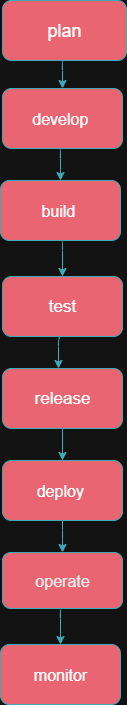

The diagram above was exported from draw.io. Its source (the exported page's mxGraphModel, read from the mxfile embedded in the PNG):
<mxGraphModel dx="872" dy="439" grid="1" gridSize="4" guides="1" tooltips="1" connect="1" arrows="1" fold="1" page="1" pageScale="1" pageWidth="827" pageHeight="1169" math="0" shadow="0">
  <root>
    <object label="" id="0">
      <mxCell />
    </object>
    <mxCell id="1" parent="0" />
    <mxCell id="aTTi356DIjtE82PAmprL-17" style="edgeStyle=orthogonalEdgeStyle;rounded=1;orthogonalLoop=1;jettySize=auto;html=1;exitX=0.5;exitY=1;exitDx=0;exitDy=0;entryX=0.5;entryY=0;entryDx=0;entryDy=0;labelBackgroundColor=none;strokeColor=#028090;fontColor=default;" edge="1" parent="1" source="aTTi356DIjtE82PAmprL-1" target="aTTi356DIjtE82PAmprL-5">
      <mxGeometry relative="1" as="geometry" />
    </mxCell>
    <mxCell id="aTTi356DIjtE82PAmprL-1" value="plan" style="rounded=1;whiteSpace=wrap;labelBackgroundColor=none;fillColor=#F45B69;strokeColor=#028090;fontColor=default;html=1;fontStyle=0;fontSize=18;" vertex="1" parent="1">
      <mxGeometry x="300" y="16" width="124" height="60" as="geometry" />
    </mxCell>
    <mxCell id="aTTi356DIjtE82PAmprL-19" style="edgeStyle=orthogonalEdgeStyle;rounded=1;orthogonalLoop=1;jettySize=auto;html=1;exitX=0.5;exitY=1;exitDx=0;exitDy=0;entryX=0.5;entryY=0;entryDx=0;entryDy=0;labelBackgroundColor=none;strokeColor=#028090;fontColor=default;" edge="1" parent="1" source="aTTi356DIjtE82PAmprL-4" target="aTTi356DIjtE82PAmprL-11">
      <mxGeometry relative="1" as="geometry" />
    </mxCell>
    <mxCell id="aTTi356DIjtE82PAmprL-4" value="&lt;font style=&quot;font-size: 16px;&quot;&gt;build&amp;nbsp;&lt;/font&gt;" style="rounded=1;whiteSpace=wrap;html=1;labelBackgroundColor=none;fillColor=#F45B69;strokeColor=#028090;fontColor=default;" vertex="1" parent="1">
      <mxGeometry x="298" y="196" width="120" height="60" as="geometry" />
    </mxCell>
    <mxCell id="aTTi356DIjtE82PAmprL-18" style="edgeStyle=orthogonalEdgeStyle;rounded=1;orthogonalLoop=1;jettySize=auto;html=1;exitX=0.5;exitY=1;exitDx=0;exitDy=0;entryX=0.5;entryY=0;entryDx=0;entryDy=0;labelBackgroundColor=none;strokeColor=#028090;fontColor=default;" edge="1" parent="1" source="aTTi356DIjtE82PAmprL-5" target="aTTi356DIjtE82PAmprL-4">
      <mxGeometry relative="1" as="geometry" />
    </mxCell>
    <mxCell id="aTTi356DIjtE82PAmprL-5" value="develop&amp;nbsp;" style="rounded=1;whiteSpace=wrap;html=1;fontSize=16;labelBackgroundColor=none;fillColor=#F45B69;strokeColor=#028090;fontColor=default;" vertex="1" parent="1">
      <mxGeometry x="300" y="104" width="120" height="60" as="geometry" />
    </mxCell>
    <mxCell id="aTTi356DIjtE82PAmprL-22" style="edgeStyle=orthogonalEdgeStyle;rounded=1;orthogonalLoop=1;jettySize=auto;html=1;exitX=0.5;exitY=1;exitDx=0;exitDy=0;entryX=0.5;entryY=0;entryDx=0;entryDy=0;labelBackgroundColor=none;strokeColor=#028090;fontColor=default;" edge="1" parent="1" source="aTTi356DIjtE82PAmprL-10" target="aTTi356DIjtE82PAmprL-13">
      <mxGeometry relative="1" as="geometry" />
    </mxCell>
    <mxCell id="aTTi356DIjtE82PAmprL-10" value="&lt;font style=&quot;font-size: 17px;&quot;&gt;release&lt;/font&gt;" style="rounded=1;whiteSpace=wrap;html=1;labelBackgroundColor=none;fillColor=#F45B69;strokeColor=#028090;fontColor=default;labelBorderColor=none;" vertex="1" parent="1">
      <mxGeometry x="300" y="384" width="120" height="60" as="geometry" />
    </mxCell>
    <mxCell id="aTTi356DIjtE82PAmprL-21" style="edgeStyle=orthogonalEdgeStyle;rounded=1;orthogonalLoop=1;jettySize=auto;html=1;exitX=0.5;exitY=1;exitDx=0;exitDy=0;labelBackgroundColor=none;strokeColor=#028090;fontColor=default;" edge="1" parent="1" source="aTTi356DIjtE82PAmprL-11">
      <mxGeometry relative="1" as="geometry">
        <mxPoint x="356" y="384" as="targetPoint" />
      </mxGeometry>
    </mxCell>
    <mxCell id="aTTi356DIjtE82PAmprL-11" value="&lt;font style=&quot;font-size: 17px;&quot;&gt;test&lt;/font&gt;" style="rounded=1;whiteSpace=wrap;html=1;labelBackgroundColor=none;fillColor=#F45B69;strokeColor=#028090;fontColor=default;" vertex="1" parent="1">
      <mxGeometry x="300" y="292" width="120" height="60" as="geometry" />
    </mxCell>
    <mxCell id="aTTi356DIjtE82PAmprL-23" style="edgeStyle=orthogonalEdgeStyle;rounded=1;orthogonalLoop=1;jettySize=auto;html=1;exitX=0.5;exitY=1;exitDx=0;exitDy=0;labelBackgroundColor=none;strokeColor=#028090;fontColor=default;" edge="1" parent="1" source="aTTi356DIjtE82PAmprL-13" target="aTTi356DIjtE82PAmprL-15">
      <mxGeometry relative="1" as="geometry" />
    </mxCell>
    <mxCell id="aTTi356DIjtE82PAmprL-13" value="&lt;font style=&quot;font-size: 16px;&quot;&gt;deploy&amp;nbsp;&lt;/font&gt;" style="rounded=1;whiteSpace=wrap;html=1;labelBackgroundColor=none;fillColor=#F45B69;strokeColor=#028090;fontColor=default;" vertex="1" parent="1">
      <mxGeometry x="300" y="476" width="120" height="60" as="geometry" />
    </mxCell>
    <mxCell id="aTTi356DIjtE82PAmprL-25" style="edgeStyle=orthogonalEdgeStyle;rounded=1;orthogonalLoop=1;jettySize=auto;html=1;exitX=0.5;exitY=1;exitDx=0;exitDy=0;entryX=0.5;entryY=0;entryDx=0;entryDy=0;labelBackgroundColor=none;strokeColor=#028090;fontColor=default;" edge="1" parent="1" source="aTTi356DIjtE82PAmprL-15" target="aTTi356DIjtE82PAmprL-16">
      <mxGeometry relative="1" as="geometry" />
    </mxCell>
    <mxCell id="aTTi356DIjtE82PAmprL-15" value="&lt;font style=&quot;font-size: 16px;&quot;&gt;operate&lt;/font&gt;" style="rounded=1;whiteSpace=wrap;html=1;labelBackgroundColor=none;fillColor=#F45B69;strokeColor=#028090;fontColor=#000000;" vertex="1" parent="1">
      <mxGeometry x="300" y="568" width="120" height="56" as="geometry" />
    </mxCell>
    <mxCell id="aTTi356DIjtE82PAmprL-16" value="&lt;font style=&quot;font-size: 16px;&quot;&gt;monitor&lt;/font&gt;" style="rounded=1;whiteSpace=wrap;html=1;labelBackgroundColor=none;fillColor=#F45B69;strokeColor=#028090;fontColor=default;" vertex="1" parent="1">
      <mxGeometry x="298" y="660" width="120" height="60" as="geometry" />
    </mxCell>
  </root>
</mxGraphModel>